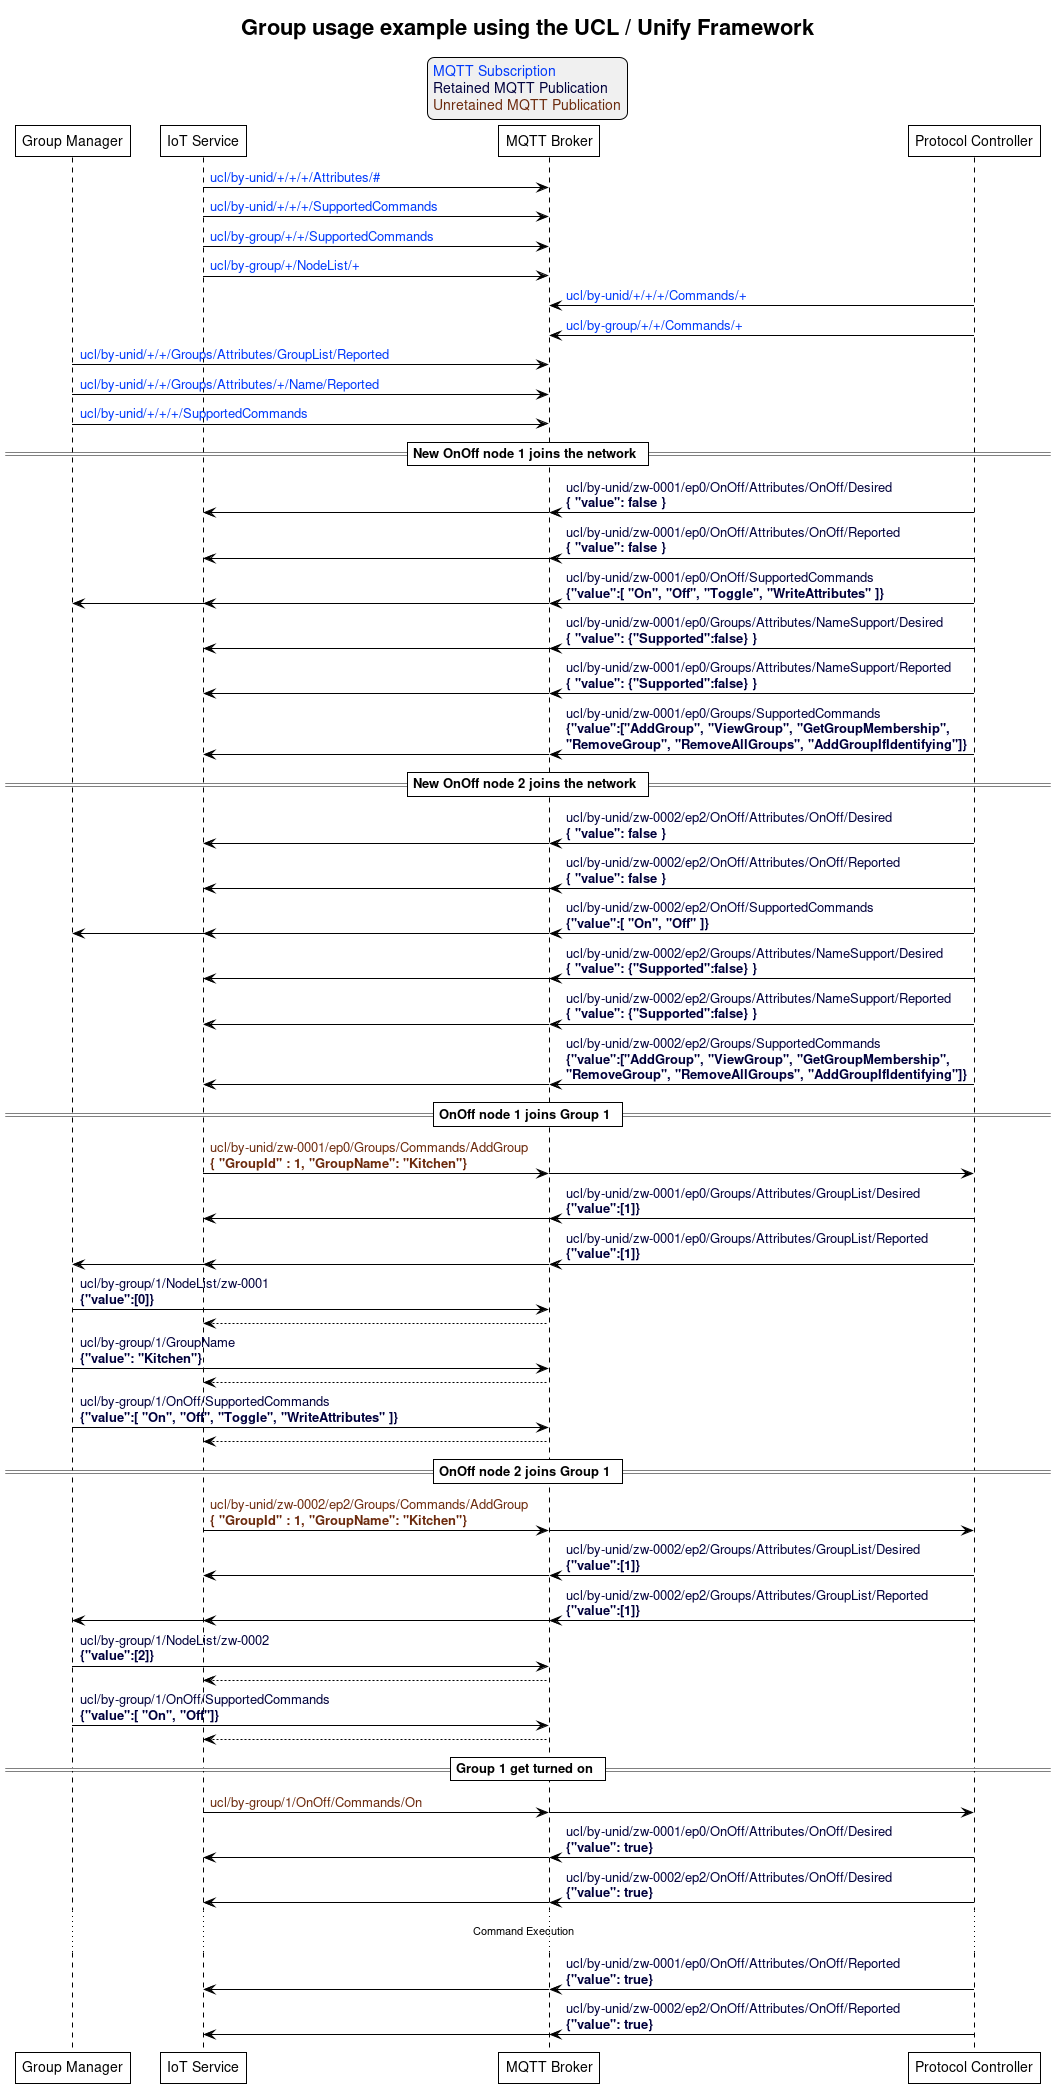

The diagram above was rendered by PlantUML. Its source (embedded in the PNG):
@startuml
' Allows to do simultaneous transmissions
!pragma teoz true

' Style for the diagram
!theme plain
skinparam LegendBackgroundColor #F0F0F0

title Group usage example using the UCL / Unify Framework

legend top
<font color=#0039FB>MQTT Subscription</font>
<font color=#00003C>Retained MQTT Publication</font>
<font color=#6C2A0D>Unretained MQTT Publication</font>
endlegend


' List of participants
participant "Group Manager" as group_manager
participant "IoT Service" as iot_service
participant "MQTT Broker" as mqtt_broker
participant "Protocol Controller" as protocol_controller

iot_service -> mqtt_broker: <font color=#0039FB>ucl/by-unid/+/+/+/Attributes/#
iot_service -> mqtt_broker: <font color=#0039FB>ucl/by-unid/+/+/+/SupportedCommands
iot_service -> mqtt_broker: <font color=#0039FB>ucl/by-group/+/+/SupportedCommands
iot_service -> mqtt_broker: <font color=#0039FB>ucl/by-group/+/NodeList/+

protocol_controller -> mqtt_broker: <font color=#0039FB>ucl/by-unid/+/+/+/Commands/+
protocol_controller -> mqtt_broker: <font color=#0039FB>ucl/by-group/+/+/Commands/+

group_manager -> mqtt_broker: <font color=#0039FB>ucl/by-unid/+/+/Groups/Attributes/GroupList/Reported
group_manager -> mqtt_broker: <font color=#0039FB>ucl/by-unid/+/+/Groups/Attributes/+/Name/Reported
group_manager -> mqtt_broker: <font color=#0039FB>ucl/by-unid/+/+/+/SupportedCommands

== New OnOff node 1 joins the network ==

protocol_controller -> mqtt_broker : <font color=#00003C>ucl/by-unid/zw-0001/ep0/OnOff/Attributes/OnOff/Desired \n<font color=#00003C><b>{ "value": false }</b>
& mqtt_broker -> iot_service

protocol_controller -> mqtt_broker : <font color=#00003C>ucl/by-unid/zw-0001/ep0/OnOff/Attributes/OnOff/Reported \n<font color=#00003C><b>{ "value": false }</b>
& mqtt_broker -> iot_service

protocol_controller -> mqtt_broker : <font color=#00003C>ucl/by-unid/zw-0001/ep0/OnOff/SupportedCommands \n<font color=#00003C><b>{"value":[ "On", "Off", "Toggle", "WriteAttributes" ]}</b>
& mqtt_broker -> iot_service
& mqtt_broker -> group_manager

protocol_controller -> mqtt_broker : <font color=#00003C>ucl/by-unid/zw-0001/ep0/Groups/Attributes/NameSupport/Desired \n<font color=#00003C><b>{ "value": {"Supported":false} }</b>
& mqtt_broker -> iot_service

protocol_controller -> mqtt_broker : <font color=#00003C>ucl/by-unid/zw-0001/ep0/Groups/Attributes/NameSupport/Reported \n<font color=#00003C><b>{ "value": {"Supported":false} }</b>
& mqtt_broker -> iot_service

protocol_controller -> mqtt_broker : <font color=#00003C>ucl/by-unid/zw-0001/ep0/Groups/SupportedCommands \n<font color=#00003C><b>{"value":["AddGroup", "ViewGroup", "GetGroupMembership",\n<font color=#00003C><b>"RemoveGroup", "RemoveAllGroups", "AddGroupIfIdentifying"]}</b>
& mqtt_broker -> iot_service

== New OnOff node 2 joins the network ==

protocol_controller -> mqtt_broker : <font color=#00003C>ucl/by-unid/zw-0002/ep2/OnOff/Attributes/OnOff/Desired \n<font color=#00003C><b>{ "value": false }</b>
& mqtt_broker -> iot_service

protocol_controller -> mqtt_broker : <font color=#00003C>ucl/by-unid/zw-0002/ep2/OnOff/Attributes/OnOff/Reported \n<font color=#00003C><b>{ "value": false }</b>
& mqtt_broker -> iot_service

protocol_controller -> mqtt_broker : <font color=#00003C>ucl/by-unid/zw-0002/ep2/OnOff/SupportedCommands \n<font color=#00003C><b>{"value":[ "On", "Off" ]}</b>
& mqtt_broker -> iot_service
& mqtt_broker -> group_manager

protocol_controller -> mqtt_broker : <font color=#00003C>ucl/by-unid/zw-0002/ep2/Groups/Attributes/NameSupport/Desired \n<font color=#00003C><b>{ "value": {"Supported":false} }</b>
& mqtt_broker -> iot_service

protocol_controller -> mqtt_broker : <font color=#00003C>ucl/by-unid/zw-0002/ep2/Groups/Attributes/NameSupport/Reported \n<font color=#00003C><b>{ "value": {"Supported":false} }</b>
& mqtt_broker -> iot_service

protocol_controller -> mqtt_broker : <font color=#00003C>ucl/by-unid/zw-0002/ep2/Groups/SupportedCommands \n<font color=#00003C><b>{"value":["AddGroup", "ViewGroup", "GetGroupMembership",\n<font color=#00003C><b>"RemoveGroup", "RemoveAllGroups", "AddGroupIfIdentifying"]}</b>
& mqtt_broker -> iot_service

== OnOff node 1 joins Group 1 ==

iot_service -> mqtt_broker : <font color=#6C2A0D>ucl/by-unid/zw-0001/ep0/Groups/Commands/AddGroup \n<font color=#6C2A0D><b>{ "GroupId" : 1, "GroupName": "Kitchen"}</b>
& mqtt_broker -> protocol_controller

protocol_controller -> mqtt_broker : <font color=#00003C>ucl/by-unid/zw-0001/ep0/Groups/Attributes/GroupList/Desired \n<font color=#00003C><b>{"value":[1]}</b>
& mqtt_broker -> iot_service

protocol_controller -> mqtt_broker : <font color=#00003C>ucl/by-unid/zw-0001/ep0/Groups/Attributes/GroupList/Reported \n<font color=#00003C><b>{"value":[1]}</b>
& mqtt_broker -> iot_service
& mqtt_broker -> group_manager

group_manager -> mqtt_broker : <font color=#00003C>ucl/by-group/1/NodeList/zw-0001\n<font color=#00003C><b>{"value":[0]}</b>
mqtt_broker --> iot_service

group_manager -> mqtt_broker : <font color=#00003C>ucl/by-group/1/GroupName\n<font color=#00003C><b>{"value": "Kitchen"}</b>
mqtt_broker --> iot_service

group_manager -> mqtt_broker : <font color=#00003C>ucl/by-group/1/OnOff/SupportedCommands \n<font color=#00003C><b>{"value":[ "On", "Off", "Toggle", "WriteAttributes" ]}</b>
mqtt_broker --> iot_service

== OnOff node 2 joins Group 1 ==

iot_service -> mqtt_broker : <font color=#6C2A0D>ucl/by-unid/zw-0002/ep2/Groups/Commands/AddGroup \n<font color=#6C2A0D><b>{ "GroupId" : 1, "GroupName": "Kitchen"}</b>
& mqtt_broker -> protocol_controller

protocol_controller -> mqtt_broker : <font color=#00003C>ucl/by-unid/zw-0002/ep2/Groups/Attributes/GroupList/Desired \n<font color=#00003C><b>{"value":[1]}</b>
& mqtt_broker -> iot_service

protocol_controller -> mqtt_broker : <font color=#00003C>ucl/by-unid/zw-0002/ep2/Groups/Attributes/GroupList/Reported \n<font color=#00003C><b>{"value":[1]}</b>
& mqtt_broker -> iot_service
& mqtt_broker -> group_manager

group_manager -> mqtt_broker : <font color=#00003C>ucl/by-group/1/NodeList/zw-0002\n<font color=#00003C><b>{"value":[2]}</b>
mqtt_broker --> iot_service

group_manager -> mqtt_broker : <font color=#00003C>ucl/by-group/1/OnOff/SupportedCommands \n<font color=#00003C><b>{"value":[ "On", "Off"]}</b>
mqtt_broker --> iot_service


== Group 1 get turned on ==

iot_service -> mqtt_broker : <font color=#6C2A0D>ucl/by-group/1/OnOff/Commands/On
& mqtt_broker -> protocol_controller

protocol_controller -> mqtt_broker : <font color=#00003C>ucl/by-unid/zw-0001/ep0/OnOff/Attributes/OnOff/Desired \n<font color=#00003C><b>{"value": true}</b>
& mqtt_broker -> iot_service

protocol_controller -> mqtt_broker : <font color=#00003C>ucl/by-unid/zw-0002/ep2/OnOff/Attributes/OnOff/Desired \n<font color=#00003C><b>{"value": true}</b>
& mqtt_broker -> iot_service

... Command Execution ...

protocol_controller -> mqtt_broker : <font color=#00003C>ucl/by-unid/zw-0001/ep0/OnOff/Attributes/OnOff/Reported \n<font color=#00003C><b>{"value": true}</b>
& mqtt_broker -> iot_service

protocol_controller -> mqtt_broker : <font color=#00003C>ucl/by-unid/zw-0002/ep2/OnOff/Attributes/OnOff/Reported \n<font color=#00003C><b>{"value": true}</b>
& mqtt_broker -> iot_service
@enduml